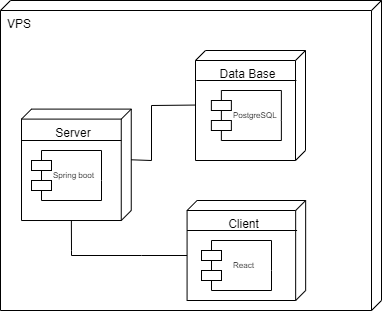

The diagram above was exported from draw.io. Its source (the exported page's mxGraphModel, read from the mxfile embedded in the PNG):
<mxGraphModel dx="775" dy="389" grid="1" gridSize="10" guides="1" tooltips="1" connect="1" arrows="1" fold="1" page="1" pageScale="1" pageWidth="827" pageHeight="1169" math="0" shadow="0">
  <root>
    <mxCell id="0" />
    <mxCell id="1" parent="0" />
    <mxCell id="a3z3FJNsupCQEhIHh0m3-1" value="VPS" style="verticalAlign=top;align=left;shape=cube;size=10;direction=south;fontStyle=0;html=1;boundedLbl=1;spacingLeft=5;whiteSpace=wrap;" vertex="1" parent="1">
      <mxGeometry x="69" y="70" width="381" height="310" as="geometry" />
    </mxCell>
    <mxCell id="a3z3FJNsupCQEhIHh0m3-2" value="Data Base" style="verticalAlign=top;align=center;shape=cube;size=10;direction=south;html=1;boundedLbl=1;spacingLeft=5;whiteSpace=wrap;" vertex="1" parent="a3z3FJNsupCQEhIHh0m3-1">
      <mxGeometry width="110" height="110" relative="1" as="geometry">
        <mxPoint x="195" y="50" as="offset" />
      </mxGeometry>
    </mxCell>
    <mxCell id="a3z3FJNsupCQEhIHh0m3-3" value="Client" style="verticalAlign=top;align=center;shape=cube;size=10;direction=south;html=1;boundedLbl=1;spacingLeft=5;whiteSpace=wrap;" vertex="1" parent="a3z3FJNsupCQEhIHh0m3-1">
      <mxGeometry x="186.58" y="200" width="118.58" height="100" as="geometry" />
    </mxCell>
    <mxCell id="a3z3FJNsupCQEhIHh0m3-4" value="Server" style="verticalAlign=top;align=center;shape=cube;size=10;direction=south;html=1;boundedLbl=1;spacingLeft=5;whiteSpace=wrap;" vertex="1" parent="a3z3FJNsupCQEhIHh0m3-1">
      <mxGeometry x="21" y="108.59" width="109.75" height="111.41" as="geometry" />
    </mxCell>
    <mxCell id="a3z3FJNsupCQEhIHh0m3-9" value="" style="endArrow=none;html=1;rounded=0;" edge="1" parent="a3z3FJNsupCQEhIHh0m3-1">
      <mxGeometry width="50" height="50" relative="1" as="geometry">
        <mxPoint x="21" y="140" as="sourcePoint" />
        <mxPoint x="120.88" y="140" as="targetPoint" />
      </mxGeometry>
    </mxCell>
    <mxCell id="a3z3FJNsupCQEhIHh0m3-10" value="" style="endArrow=none;html=1;rounded=0;" edge="1" parent="a3z3FJNsupCQEhIHh0m3-1">
      <mxGeometry width="50" height="50" relative="1" as="geometry">
        <mxPoint x="186.58" y="230" as="sourcePoint" />
        <mxPoint x="296.58" y="230" as="targetPoint" />
      </mxGeometry>
    </mxCell>
    <mxCell id="a3z3FJNsupCQEhIHh0m3-11" value="" style="endArrow=none;html=1;rounded=0;" edge="1" parent="a3z3FJNsupCQEhIHh0m3-1">
      <mxGeometry width="50" height="50" relative="1" as="geometry">
        <mxPoint x="195.87" y="80" as="sourcePoint" />
        <mxPoint x="295.87" y="80" as="targetPoint" />
      </mxGeometry>
    </mxCell>
    <mxCell id="a3z3FJNsupCQEhIHh0m3-25" value="" style="rounded=0;whiteSpace=wrap;html=1;" vertex="1" parent="a3z3FJNsupCQEhIHh0m3-1">
      <mxGeometry x="210.87" y="100" width="20" height="10" as="geometry" />
    </mxCell>
    <mxCell id="a3z3FJNsupCQEhIHh0m3-26" value="" style="rounded=0;whiteSpace=wrap;html=1;" vertex="1" parent="a3z3FJNsupCQEhIHh0m3-1">
      <mxGeometry x="210.87" y="120" width="20" height="10" as="geometry" />
    </mxCell>
    <mxCell id="a3z3FJNsupCQEhIHh0m3-27" value="" style="endArrow=none;html=1;rounded=0;exitX=0.5;exitY=0;exitDx=0;exitDy=0;entryX=0.5;entryY=1;entryDx=0;entryDy=0;" edge="1" parent="a3z3FJNsupCQEhIHh0m3-1" source="a3z3FJNsupCQEhIHh0m3-25" target="a3z3FJNsupCQEhIHh0m3-26">
      <mxGeometry width="50" height="50" relative="1" as="geometry">
        <mxPoint x="270.87" y="120" as="sourcePoint" />
        <mxPoint x="320.87" y="70" as="targetPoint" />
        <Array as="points">
          <mxPoint x="220.87" y="90" />
          <mxPoint x="280.87" y="90" />
          <mxPoint x="280.87" y="120" />
          <mxPoint x="280.87" y="140" />
          <mxPoint x="220.87" y="140" />
        </Array>
      </mxGeometry>
    </mxCell>
    <mxCell id="a3z3FJNsupCQEhIHh0m3-28" value="" style="endArrow=none;html=1;rounded=0;exitX=0.5;exitY=0;exitDx=0;exitDy=0;entryX=0.5;entryY=1;entryDx=0;entryDy=0;" edge="1" parent="a3z3FJNsupCQEhIHh0m3-1" source="a3z3FJNsupCQEhIHh0m3-26" target="a3z3FJNsupCQEhIHh0m3-25">
      <mxGeometry width="50" height="50" relative="1" as="geometry">
        <mxPoint x="160.87" y="110" as="sourcePoint" />
        <mxPoint x="210.87" y="60" as="targetPoint" />
      </mxGeometry>
    </mxCell>
    <mxCell id="a3z3FJNsupCQEhIHh0m3-21" value="" style="rounded=0;whiteSpace=wrap;html=1;" vertex="1" parent="a3z3FJNsupCQEhIHh0m3-1">
      <mxGeometry x="201" y="250" width="20" height="10" as="geometry" />
    </mxCell>
    <mxCell id="a3z3FJNsupCQEhIHh0m3-22" value="" style="rounded=0;whiteSpace=wrap;html=1;" vertex="1" parent="a3z3FJNsupCQEhIHh0m3-1">
      <mxGeometry x="201" y="270" width="20" height="10" as="geometry" />
    </mxCell>
    <mxCell id="a3z3FJNsupCQEhIHh0m3-23" value="" style="endArrow=none;html=1;rounded=0;exitX=0.5;exitY=0;exitDx=0;exitDy=0;entryX=0.5;entryY=1;entryDx=0;entryDy=0;" edge="1" parent="a3z3FJNsupCQEhIHh0m3-1" source="a3z3FJNsupCQEhIHh0m3-21" target="a3z3FJNsupCQEhIHh0m3-22">
      <mxGeometry width="50" height="50" relative="1" as="geometry">
        <mxPoint x="261" y="270" as="sourcePoint" />
        <mxPoint x="311" y="220" as="targetPoint" />
        <Array as="points">
          <mxPoint x="211" y="240" />
          <mxPoint x="271" y="240" />
          <mxPoint x="271" y="270" />
          <mxPoint x="271" y="290" />
          <mxPoint x="211" y="290" />
        </Array>
      </mxGeometry>
    </mxCell>
    <mxCell id="a3z3FJNsupCQEhIHh0m3-24" value="" style="endArrow=none;html=1;rounded=0;exitX=0.5;exitY=0;exitDx=0;exitDy=0;entryX=0.5;entryY=1;entryDx=0;entryDy=0;" edge="1" parent="a3z3FJNsupCQEhIHh0m3-1" source="a3z3FJNsupCQEhIHh0m3-22" target="a3z3FJNsupCQEhIHh0m3-21">
      <mxGeometry width="50" height="50" relative="1" as="geometry">
        <mxPoint x="151" y="260" as="sourcePoint" />
        <mxPoint x="201" y="210" as="targetPoint" />
      </mxGeometry>
    </mxCell>
    <mxCell id="a3z3FJNsupCQEhIHh0m3-13" value="" style="rounded=0;whiteSpace=wrap;html=1;" vertex="1" parent="a3z3FJNsupCQEhIHh0m3-1">
      <mxGeometry x="31" y="160" width="20" height="10" as="geometry" />
    </mxCell>
    <mxCell id="a3z3FJNsupCQEhIHh0m3-14" value="" style="rounded=0;whiteSpace=wrap;html=1;" vertex="1" parent="a3z3FJNsupCQEhIHh0m3-1">
      <mxGeometry x="31" y="180" width="20" height="10" as="geometry" />
    </mxCell>
    <mxCell id="a3z3FJNsupCQEhIHh0m3-15" value="" style="endArrow=none;html=1;rounded=0;exitX=0.5;exitY=0;exitDx=0;exitDy=0;entryX=0.5;entryY=1;entryDx=0;entryDy=0;" edge="1" parent="a3z3FJNsupCQEhIHh0m3-1" source="a3z3FJNsupCQEhIHh0m3-13" target="a3z3FJNsupCQEhIHh0m3-14">
      <mxGeometry width="50" height="50" relative="1" as="geometry">
        <mxPoint x="91" y="180" as="sourcePoint" />
        <mxPoint x="141" y="130" as="targetPoint" />
        <Array as="points">
          <mxPoint x="41" y="150" />
          <mxPoint x="101" y="150" />
          <mxPoint x="101" y="180" />
          <mxPoint x="101" y="200" />
          <mxPoint x="41" y="200" />
        </Array>
      </mxGeometry>
    </mxCell>
    <mxCell id="a3z3FJNsupCQEhIHh0m3-16" value="" style="endArrow=none;html=1;rounded=0;exitX=0.5;exitY=0;exitDx=0;exitDy=0;entryX=0.5;entryY=1;entryDx=0;entryDy=0;" edge="1" parent="a3z3FJNsupCQEhIHh0m3-1" source="a3z3FJNsupCQEhIHh0m3-14" target="a3z3FJNsupCQEhIHh0m3-13">
      <mxGeometry width="50" height="50" relative="1" as="geometry">
        <mxPoint x="-19" y="170" as="sourcePoint" />
        <mxPoint x="31" y="120" as="targetPoint" />
      </mxGeometry>
    </mxCell>
    <mxCell id="a3z3FJNsupCQEhIHh0m3-30" value="" style="endArrow=none;html=1;rounded=0;exitX=0;exitY=0;exitDx=50.705;exitDy=0;exitPerimeter=0;entryX=0.496;entryY=1.007;entryDx=0;entryDy=0;entryPerimeter=0;" edge="1" parent="a3z3FJNsupCQEhIHh0m3-1" source="a3z3FJNsupCQEhIHh0m3-4" target="a3z3FJNsupCQEhIHh0m3-2">
      <mxGeometry width="50" height="50" relative="1" as="geometry">
        <mxPoint x="81" y="400" as="sourcePoint" />
        <mxPoint x="131" y="350" as="targetPoint" />
        <Array as="points">
          <mxPoint x="151" y="160" />
          <mxPoint x="151" y="105" />
        </Array>
      </mxGeometry>
    </mxCell>
    <mxCell id="a3z3FJNsupCQEhIHh0m3-31" value="" style="endArrow=none;html=1;rounded=0;exitX=0;exitY=0;exitDx=55;exitDy=118.58;exitPerimeter=0;entryX=0;entryY=0;entryDx=111.41;entryDy=59.875;entryPerimeter=0;" edge="1" parent="a3z3FJNsupCQEhIHh0m3-1" source="a3z3FJNsupCQEhIHh0m3-3" target="a3z3FJNsupCQEhIHh0m3-4">
      <mxGeometry width="50" height="50" relative="1" as="geometry">
        <mxPoint x="121" y="294" as="sourcePoint" />
        <mxPoint x="184" y="240" as="targetPoint" />
        <Array as="points">
          <mxPoint x="141" y="255" />
          <mxPoint x="71" y="255" />
          <mxPoint x="71" y="250" />
        </Array>
      </mxGeometry>
    </mxCell>
    <mxCell id="a3z3FJNsupCQEhIHh0m3-32" value="&lt;font style=&quot;font-size: 8px;&quot;&gt;PostgreSQL&lt;/font&gt;" style="text;whiteSpace=wrap;html=1;" vertex="1" parent="a3z3FJNsupCQEhIHh0m3-1">
      <mxGeometry x="230.87" y="100" width="40" height="30" as="geometry" />
    </mxCell>
    <mxCell id="a3z3FJNsupCQEhIHh0m3-33" value="&lt;font style=&quot;font-size: 8px;&quot;&gt;Spring boot&lt;/font&gt;" style="text;whiteSpace=wrap;html=1;" vertex="1" parent="a3z3FJNsupCQEhIHh0m3-1">
      <mxGeometry x="50.879999999999995" y="160" width="50" height="30" as="geometry" />
    </mxCell>
    <mxCell id="a3z3FJNsupCQEhIHh0m3-34" value="&lt;font style=&quot;font-size: 8px;&quot;&gt;React&lt;/font&gt;" style="text;whiteSpace=wrap;html=1;" vertex="1" parent="a3z3FJNsupCQEhIHh0m3-1">
      <mxGeometry x="230.87" y="250" width="30" height="40" as="geometry" />
    </mxCell>
  </root>
</mxGraphModel>